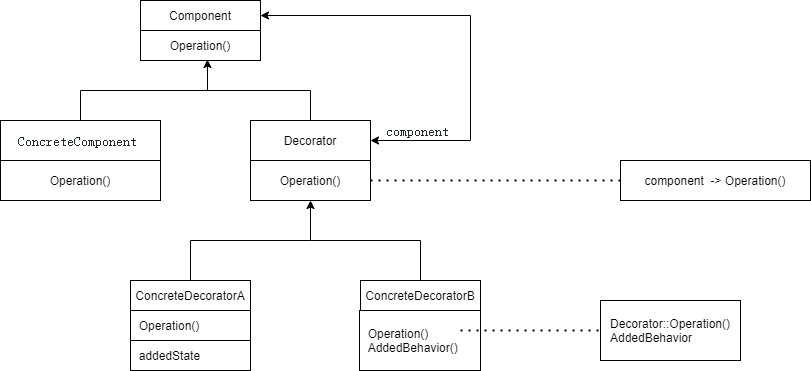

The diagram above was exported from draw.io. Its source (the exported page's mxGraphModel, read from the mxfile embedded in the PNG):
<mxGraphModel dx="766" dy="472" grid="1" gridSize="10" guides="1" tooltips="1" connect="1" arrows="1" fold="1" page="1" pageScale="1" pageWidth="1169" pageHeight="827" math="0" shadow="0">
  <root>
    <mxCell id="0" />
    <mxCell id="1" parent="0" />
    <mxCell id="3DzKTY80Q8ivg5uURzh3-1" value="Component" style="rounded=0;whiteSpace=wrap;html=1;" vertex="1" parent="1">
      <mxGeometry x="180" y="40" width="120" height="30" as="geometry" />
    </mxCell>
    <mxCell id="3DzKTY80Q8ivg5uURzh3-2" value="Operation()" style="rounded=0;whiteSpace=wrap;html=1;" vertex="1" parent="1">
      <mxGeometry x="180" y="70" width="120" height="30" as="geometry" />
    </mxCell>
    <mxCell id="3DzKTY80Q8ivg5uURzh3-9" style="edgeStyle=orthogonalEdgeStyle;rounded=0;orthogonalLoop=1;jettySize=auto;html=1;entryX=0.558;entryY=0.967;entryDx=0;entryDy=0;entryPerimeter=0;" edge="1" parent="1" source="3DzKTY80Q8ivg5uURzh3-3" target="3DzKTY80Q8ivg5uURzh3-2">
      <mxGeometry relative="1" as="geometry" />
    </mxCell>
    <mxCell id="3DzKTY80Q8ivg5uURzh3-3" value="&lt;code style=&quot;box-sizing: border-box ; font-family: , , &amp;#34;sf mono&amp;#34; , &amp;#34;menlo&amp;#34; , &amp;#34;consolas&amp;#34; , &amp;#34;liberation mono&amp;#34; , monospace ; font-size: 13.6px ; padding: 0.2em 0.4em ; margin: 0px ; border-radius: 6px ; color: rgb(36 , 41 , 47)&quot;&gt;ConcreteComponent&lt;/code&gt;&lt;span style=&quot;color: rgb(36 , 41 , 47) ; font-family: , &amp;#34;blinkmacsystemfont&amp;#34; , &amp;#34;segoe ui&amp;#34; , &amp;#34;helvetica&amp;#34; , &amp;#34;arial&amp;#34; , sans-serif , &amp;#34;apple color emoji&amp;#34; , &amp;#34;segoe ui emoji&amp;#34; ; font-size: 16px ; background-color: rgb(255 , 255 , 255)&quot;&gt;&amp;nbsp;&lt;/span&gt;" style="rounded=0;whiteSpace=wrap;html=1;" vertex="1" parent="1">
      <mxGeometry x="40" y="160" width="160" height="40" as="geometry" />
    </mxCell>
    <mxCell id="3DzKTY80Q8ivg5uURzh3-4" value="Operation()" style="rounded=0;whiteSpace=wrap;html=1;" vertex="1" parent="1">
      <mxGeometry x="40" y="200" width="160" height="40" as="geometry" />
    </mxCell>
    <mxCell id="3DzKTY80Q8ivg5uURzh3-7" value="Decorator" style="rounded=0;whiteSpace=wrap;html=1;" vertex="1" parent="1">
      <mxGeometry x="290" y="160" width="120" height="40" as="geometry" />
    </mxCell>
    <mxCell id="3DzKTY80Q8ivg5uURzh3-8" value="Operation()" style="rounded=0;whiteSpace=wrap;html=1;" vertex="1" parent="1">
      <mxGeometry x="290" y="200" width="120" height="40" as="geometry" />
    </mxCell>
    <mxCell id="3DzKTY80Q8ivg5uURzh3-11" value="" style="endArrow=none;html=1;rounded=0;exitX=0.5;exitY=0;exitDx=0;exitDy=0;" edge="1" parent="1" source="3DzKTY80Q8ivg5uURzh3-7">
      <mxGeometry width="50" height="50" relative="1" as="geometry">
        <mxPoint x="370" y="270" as="sourcePoint" />
        <mxPoint x="230" y="130" as="targetPoint" />
        <Array as="points">
          <mxPoint x="350" y="130" />
        </Array>
      </mxGeometry>
    </mxCell>
    <mxCell id="3DzKTY80Q8ivg5uURzh3-12" value="" style="endArrow=classic;startArrow=classic;html=1;rounded=0;entryX=1;entryY=0.5;entryDx=0;entryDy=0;exitX=1;exitY=0.5;exitDx=0;exitDy=0;" edge="1" parent="1" source="3DzKTY80Q8ivg5uURzh3-7" target="3DzKTY80Q8ivg5uURzh3-1">
      <mxGeometry width="50" height="50" relative="1" as="geometry">
        <mxPoint x="370" y="270" as="sourcePoint" />
        <mxPoint x="420" y="220" as="targetPoint" />
        <Array as="points">
          <mxPoint x="510" y="180" />
          <mxPoint x="510" y="55" />
        </Array>
      </mxGeometry>
    </mxCell>
    <mxCell id="3DzKTY80Q8ivg5uURzh3-13" value="&lt;code style=&quot;box-sizing: border-box ; font-family: , , &amp;#34;sf mono&amp;#34; , &amp;#34;menlo&amp;#34; , &amp;#34;consolas&amp;#34; , &amp;#34;liberation mono&amp;#34; , monospace ; font-size: 13.6px ; padding: 0.2em 0.4em ; margin: 0px ; border-radius: 6px ; color: rgb(36 , 41 , 47)&quot;&gt;component&lt;/code&gt;&lt;span style=&quot;color: rgb(36 , 41 , 47) ; font-family: , &amp;#34;blinkmacsystemfont&amp;#34; , &amp;#34;segoe ui&amp;#34; , &amp;#34;helvetica&amp;#34; , &amp;#34;arial&amp;#34; , sans-serif , &amp;#34;apple color emoji&amp;#34; , &amp;#34;segoe ui emoji&amp;#34; ; font-size: 16px ; background-color: rgb(255 , 255 , 255)&quot;&gt;&amp;nbsp;&lt;/span&gt;" style="text;html=1;align=center;verticalAlign=middle;resizable=0;points=[];autosize=1;strokeColor=none;fillColor=none;" vertex="1" parent="1">
      <mxGeometry x="414" y="160" width="90" height="20" as="geometry" />
    </mxCell>
    <mxCell id="3DzKTY80Q8ivg5uURzh3-14" value="component&amp;nbsp; -&amp;gt; Operation()" style="rounded=0;whiteSpace=wrap;html=1;" vertex="1" parent="1">
      <mxGeometry x="660" y="200" width="190" height="40" as="geometry" />
    </mxCell>
    <mxCell id="3DzKTY80Q8ivg5uURzh3-15" value="" style="endArrow=none;dashed=1;html=1;dashPattern=1 3;strokeWidth=2;rounded=0;entryX=0;entryY=0.5;entryDx=0;entryDy=0;exitX=1;exitY=0.5;exitDx=0;exitDy=0;" edge="1" parent="1" source="3DzKTY80Q8ivg5uURzh3-8" target="3DzKTY80Q8ivg5uURzh3-14">
      <mxGeometry width="50" height="50" relative="1" as="geometry">
        <mxPoint x="370" y="270" as="sourcePoint" />
        <mxPoint x="420" y="220" as="targetPoint" />
      </mxGeometry>
    </mxCell>
    <mxCell id="3DzKTY80Q8ivg5uURzh3-17" value="ConcreteDecoratorA" style="rounded=0;whiteSpace=wrap;html=1;" vertex="1" parent="1">
      <mxGeometry x="170" y="320" width="120" height="30" as="geometry" />
    </mxCell>
    <mxCell id="3DzKTY80Q8ivg5uURzh3-18" value="ConcreteDecoratorB" style="rounded=0;whiteSpace=wrap;html=1;" vertex="1" parent="1">
      <mxGeometry x="400" y="320" width="120" height="30" as="geometry" />
    </mxCell>
    <mxCell id="3DzKTY80Q8ivg5uURzh3-19" value="&amp;nbsp; Operation()" style="rounded=0;whiteSpace=wrap;html=1;align=left;" vertex="1" parent="1">
      <mxGeometry x="170" y="350" width="120" height="30" as="geometry" />
    </mxCell>
    <mxCell id="3DzKTY80Q8ivg5uURzh3-20" value="&amp;nbsp; addedState" style="rounded=0;whiteSpace=wrap;html=1;align=left;" vertex="1" parent="1">
      <mxGeometry x="170" y="380" width="120" height="30" as="geometry" />
    </mxCell>
    <mxCell id="3DzKTY80Q8ivg5uURzh3-21" value="&amp;nbsp; Operation()&lt;br&gt;&amp;nbsp; AddedBehavior()" style="rounded=0;whiteSpace=wrap;html=1;align=left;" vertex="1" parent="1">
      <mxGeometry x="399" y="350" width="121" height="60" as="geometry" />
    </mxCell>
    <mxCell id="3DzKTY80Q8ivg5uURzh3-23" value="Decorator::Operation()&lt;br&gt;&lt;div style=&quot;text-align: left&quot;&gt;&lt;span&gt;AddedBehavior&lt;/span&gt;&lt;/div&gt;" style="rounded=0;whiteSpace=wrap;html=1;" vertex="1" parent="1">
      <mxGeometry x="640" y="340" width="140" height="60" as="geometry" />
    </mxCell>
    <mxCell id="3DzKTY80Q8ivg5uURzh3-24" value="" style="endArrow=none;dashed=1;html=1;dashPattern=1 3;strokeWidth=2;rounded=0;entryX=0;entryY=0.5;entryDx=0;entryDy=0;exitX=0.835;exitY=0.333;exitDx=0;exitDy=0;exitPerimeter=0;" edge="1" parent="1" source="3DzKTY80Q8ivg5uURzh3-21" target="3DzKTY80Q8ivg5uURzh3-23">
      <mxGeometry width="50" height="50" relative="1" as="geometry">
        <mxPoint x="460" y="250" as="sourcePoint" />
        <mxPoint x="510" y="200" as="targetPoint" />
      </mxGeometry>
    </mxCell>
    <mxCell id="3DzKTY80Q8ivg5uURzh3-25" value="" style="endArrow=classic;html=1;rounded=0;exitX=0.5;exitY=0;exitDx=0;exitDy=0;entryX=0.5;entryY=1;entryDx=0;entryDy=0;" edge="1" parent="1" source="3DzKTY80Q8ivg5uURzh3-17" target="3DzKTY80Q8ivg5uURzh3-8">
      <mxGeometry width="50" height="50" relative="1" as="geometry">
        <mxPoint x="290" y="300" as="sourcePoint" />
        <mxPoint x="340" y="250" as="targetPoint" />
        <Array as="points">
          <mxPoint x="230" y="280" />
          <mxPoint x="350" y="280" />
        </Array>
      </mxGeometry>
    </mxCell>
    <mxCell id="3DzKTY80Q8ivg5uURzh3-26" value="" style="endArrow=none;html=1;rounded=0;exitX=0.5;exitY=0;exitDx=0;exitDy=0;" edge="1" parent="1" source="3DzKTY80Q8ivg5uURzh3-18">
      <mxGeometry width="50" height="50" relative="1" as="geometry">
        <mxPoint x="290" y="300" as="sourcePoint" />
        <mxPoint x="350" y="280" as="targetPoint" />
        <Array as="points">
          <mxPoint x="460" y="280" />
        </Array>
      </mxGeometry>
    </mxCell>
  </root>
</mxGraphModel>